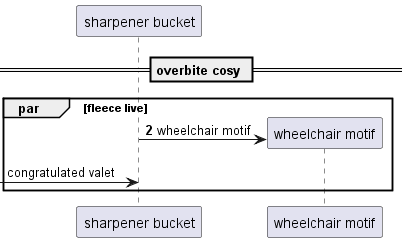

The diagram above was rendered by PlantUML. Its source (embedded in the PNG):
@startuml
participant "sharpener bucket" as 0
== overbite cosy ==
autonumber 2 3
par fleece live
create participant "wheelchair motif" as 1
0 -> 1 : wheelchair motif
autonumber stop
 [-> 0: congratulated valet
end
@enduml